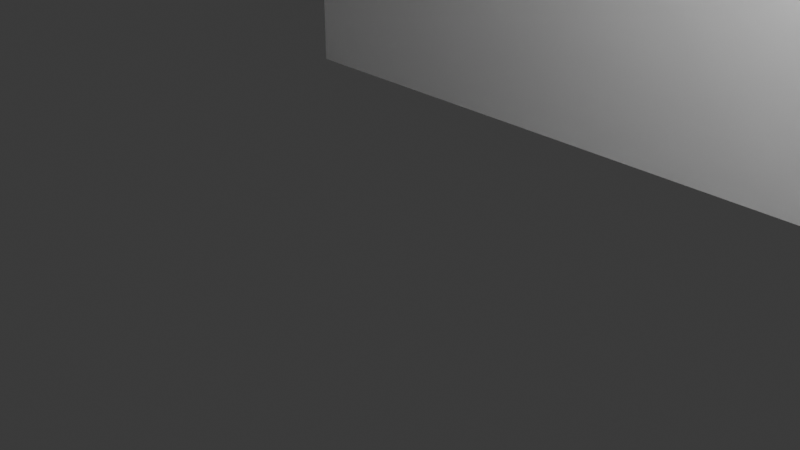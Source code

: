 # Source: desk.blend  (saved by Blender 4.0.36; exported with 4.5.12 LTS)
import bpy
from mathutils import Matrix  # noqa: F401  (used for matrix-valued properties, if any)

bpy.ops.wm.read_factory_settings(use_empty=True)
scene = bpy.context.scene
scene.name = 'Scene'

# ---- collections
col_collection = bpy.data.collections.new('Collection'); scene.collection.children.link(col_collection)

# ---- materials (node trees are filled in below, after node groups)
mat_material = bpy.data.materials.new('Material')
mat_material.alpha_threshold = 0.0
mat_material.use_transparent_shadow = False
mat_material.roughness = 0.5
mat_material.line_color = (0.0, 0.0, 0.0, 1.0)
mat_material_001 = bpy.data.materials.new('Material.001')
mat_material_001.alpha_threshold = 0.0
mat_material_001.use_transparent_shadow = False
mat_material_001.roughness = 0.5
mat_material_001.line_color = (0.0, 0.0, 0.0, 1.0)
mat_material_002 = bpy.data.materials.new('Material.002')
mat_material_002.alpha_threshold = 0.0
mat_material_002.use_transparent_shadow = False
mat_material_002.roughness = 0.5
mat_material_002.line_color = (0.0, 0.0, 0.0, 1.0)

# ---- material node trees
mat_material.use_nodes = True; mat_material.node_tree.nodes.clear()
_N = mat_material.node_tree.nodes; _L = mat_material.node_tree.links
n0 = _N.new('ShaderNodeOutputMaterial'); n0.name = 'Material Output'; n0.location = (300, 300)
n1 = _N.new('ShaderNodeBsdfPrincipled'); n1.name = 'Principled BSDF'; n1.location = (10, 300)
n1.inputs[3].default_value = 1.45
_L.new(n1.outputs[0], n0.inputs[0])
n0.is_active_output = True
mat_material_001.use_nodes = True; mat_material_001.node_tree.nodes.clear()
_N = mat_material_001.node_tree.nodes; _L = mat_material_001.node_tree.links
n0 = _N.new('ShaderNodeOutputMaterial'); n0.name = 'Material Output'; n0.location = (300, 300)
n1 = _N.new('ShaderNodeBsdfPrincipled'); n1.name = 'Principled BSDF'; n1.location = (10, 300)
n1.inputs[3].default_value = 1.45
_L.new(n1.outputs[0], n0.inputs[0])
n0.is_active_output = True
mat_material_002.use_nodes = True; mat_material_002.node_tree.nodes.clear()
_N = mat_material_002.node_tree.nodes; _L = mat_material_002.node_tree.links
n0 = _N.new('ShaderNodeOutputMaterial'); n0.name = 'Material Output'; n0.location = (300, 300)
n1 = _N.new('ShaderNodeBsdfPrincipled'); n1.name = 'Principled BSDF'; n1.location = (10, 300)
n1.inputs[3].default_value = 1.45
_L.new(n1.outputs[0], n0.inputs[0])
n0.is_active_output = True

# ---- world
world_world = bpy.data.worlds.new('World'); scene.world = world_world
world_world.use_nodes = True; world_world.node_tree.nodes.clear()
_N = world_world.node_tree.nodes; _L = world_world.node_tree.links
n0 = _N.new('ShaderNodeOutputWorld'); n0.name = 'World Output'; n0.location = (300, 300)
n1 = _N.new('ShaderNodeBackground'); n1.name = 'Background'; n1.location = (10, 300)
n1.inputs[0].default_value = (0.05088, 0.05088, 0.05088, 1.0)
_L.new(n1.outputs[0], n0.inputs[0])
n0.is_active_output = True
world_world.color = (0.05088, 0.05088, 0.05088)
world_world.use_sun_shadow = False
world_world.sun_shadow_jitter_overblur = 0.0

# ---- cameras
cam_camera = bpy.data.cameras.new('Camera')
cam_camera.clip_end = 100.0
cam_camera.ortho_scale = 7.314

# ---- lights
light_light = bpy.data.lights.new('Light', 'POINT')
light_light.transmission_factor = 0.0
light_light.use_soft_falloff = False
light_light.energy = 1000.0
light_light.shadow_soft_size = 0.1
light_light.shadow_maximum_resolution = 0.006
light_light.use_absolute_resolution = True

# ---- meshes
me_cube = bpy.data.meshes.new('Cube')
me_cube.from_pydata([(1.0, 1.0, 1.0), (1.0, 1.0, -1.0), (1.0, -1.0, 1.0), (1.0, -1.0, -1.0), (-1.0, 1.0, 1.0), (-1.0, 1.0, -1.0), (-1.0, -1.0, 1.0), (-1.0, -1.0, -1.0)], [], [(0, 4, 6, 2), (3, 2, 6, 7), (7, 6, 4, 5), (5, 1, 3, 7), (1, 0, 2, 3), (5, 4, 0, 1)])
me_cube.polygons.foreach_set('use_smooth', [True] * 6)
_uv = me_cube.uv_layers.new(name='UVMap')
_uv.uv.foreach_set('vector', [0.625, 0.5, 0.875, 0.5, 0.875, 0.75, 0.625, 0.75, 0.375, 0.75, 0.625, 0.75, 0.625, 1.0, 0.375, 1.0, 0.375, 0.0, 0.625, 0.0, 0.625, 0.25, 0.375, 0.25, 0.125, 0.5, 0.375, 0.5, 0.375, 0.75, 0.125, 0.75, 0.375, 0.5, 0.625, 0.5, 0.625, 0.75, 0.375, 0.75, 0.375, 0.25, 0.625, 0.25, 0.625, 0.5, 0.375, 0.5])
me_cube.materials.append(mat_material)
me_cube.use_mirror_vertex_groups = False
me_cube.update()
me_cube_001 = bpy.data.meshes.new('Cube.001')
me_cube_001.from_pydata([(-1.0, -1.0, -1.0), (-1.0, -1.0, 1.0), (-1.0, 1.0, -1.0), (-1.0, 1.0, 1.0), (1.0, -1.0, -1.0), (1.0, -1.0, 1.0), (1.0, 1.0, -1.0), (1.0, 1.0, 1.0)], [], [(0, 1, 3, 2), (2, 3, 7, 6), (6, 7, 5, 4), (4, 5, 1, 0), (2, 6, 4, 0), (7, 3, 1, 5)])
_uv = me_cube_001.uv_layers.new(name='UVMap')
_uv.uv.foreach_set('vector', [0.375, 0.0, 0.625, 0.0, 0.625, 0.25, 0.375, 0.25, 0.375, 0.25, 0.625, 0.25, 0.625, 0.5, 0.375, 0.5, 0.375, 0.5, 0.625, 0.5, 0.625, 0.75, 0.375, 0.75, 0.375, 0.75, 0.625, 0.75, 0.625, 1.0, 0.375, 1.0, 0.125, 0.5, 0.375, 0.5, 0.375, 0.75, 0.125, 0.75, 0.625, 0.5, 0.875, 0.5, 0.875, 0.75, 0.625, 0.75])
me_cube_001.update()
me_cube_002 = bpy.data.meshes.new('Cube.002')
me_cube_002.from_pydata([(-1.0, -1.0, -1.0), (-1.0, -1.0, 1.0), (-1.0, 1.0, -1.0), (-1.0, 1.0, 1.0), (1.0, -1.0, -1.0), (1.0, -1.0, 1.0), (1.0, 1.0, -1.0), (1.0, 1.0, 1.0)], [], [(0, 1, 3, 2), (2, 3, 7, 6), (6, 7, 5, 4), (4, 5, 1, 0), (2, 6, 4, 0), (7, 3, 1, 5)])
_uv = me_cube_002.uv_layers.new(name='UVMap')
_uv.uv.foreach_set('vector', [0.375, 0.0, 0.625, 0.0, 0.625, 0.25, 0.375, 0.25, 0.375, 0.25, 0.625, 0.25, 0.625, 0.5, 0.375, 0.5, 0.375, 0.5, 0.625, 0.5, 0.625, 0.75, 0.375, 0.75, 0.375, 0.75, 0.625, 0.75, 0.625, 1.0, 0.375, 1.0, 0.125, 0.5, 0.375, 0.5, 0.375, 0.75, 0.125, 0.75, 0.625, 0.5, 0.875, 0.5, 0.875, 0.75, 0.625, 0.75])
me_cube_002.update()
me_cube_003 = bpy.data.meshes.new('Cube.003')
me_cube_003.from_pydata([(-1.0, -1.0, -1.0), (-1.0, -1.0, 1.0), (-1.0, 1.0, -1.0), (-1.0, 1.0, 1.0), (1.0, -1.0, -1.0), (1.0, -1.0, 1.0), (1.0, 1.0, -1.0), (1.0, 1.0, 1.0)], [], [(0, 1, 3, 2), (2, 3, 7, 6), (6, 7, 5, 4), (4, 5, 1, 0), (2, 6, 4, 0), (7, 3, 1, 5)])
_uv = me_cube_003.uv_layers.new(name='UVMap')
_uv.uv.foreach_set('vector', [0.375, 0.0, 0.625, 0.0, 0.625, 0.25, 0.375, 0.25, 0.375, 0.25, 0.625, 0.25, 0.625, 0.5, 0.375, 0.5, 0.375, 0.5, 0.625, 0.5, 0.625, 0.75, 0.375, 0.75, 0.375, 0.75, 0.625, 0.75, 0.625, 1.0, 0.375, 1.0, 0.125, 0.5, 0.375, 0.5, 0.375, 0.75, 0.125, 0.75, 0.625, 0.5, 0.875, 0.5, 0.875, 0.75, 0.625, 0.75])
me_cube_003.update()
me_cube_004 = bpy.data.meshes.new('Cube.004')
me_cube_004.from_pydata([(-1.0, -1.0, -1.0), (-1.0, -1.0, 1.0), (-1.0, 1.0, -1.0), (-1.0, 1.0, 1.0), (1.0, -1.0, -1.0), (1.0, -1.0, 1.0), (1.0, 1.0, -1.0), (1.0, 1.0, 1.0)], [], [(0, 1, 3, 2), (2, 3, 7, 6), (6, 7, 5, 4), (4, 5, 1, 0), (2, 6, 4, 0), (7, 3, 1, 5)])
_uv = me_cube_004.uv_layers.new(name='UVMap')
_uv.uv.foreach_set('vector', [0.375, 0.0, 0.625, 0.0, 0.625, 0.25, 0.375, 0.25, 0.375, 0.25, 0.625, 0.25, 0.625, 0.5, 0.375, 0.5, 0.375, 0.5, 0.625, 0.5, 0.625, 0.75, 0.375, 0.75, 0.375, 0.75, 0.625, 0.75, 0.625, 1.0, 0.375, 1.0, 0.125, 0.5, 0.375, 0.5, 0.375, 0.75, 0.125, 0.75, 0.625, 0.5, 0.875, 0.5, 0.875, 0.75, 0.625, 0.75])
me_cube_004.update()
me_cube_005 = bpy.data.meshes.new('Cube.005')
me_cube_005.from_pydata([(-1.0, -1.0, -1.0), (-1.0, -1.0, 1.0), (-1.0, 1.0, -1.0), (-1.0, 1.0, 1.0), (1.0, -1.0, -1.0), (1.0, -1.0, 1.0), (1.0, 1.0, -1.0), (1.0, 1.0, 1.0)], [], [(0, 1, 3, 2), (2, 3, 7, 6), (6, 7, 5, 4), (4, 5, 1, 0), (2, 6, 4, 0), (7, 3, 1, 5)])
_uv = me_cube_005.uv_layers.new(name='UVMap')
_uv.uv.foreach_set('vector', [0.375, 0.0, 0.625, 0.0, 0.625, 0.25, 0.375, 0.25, 0.375, 0.25, 0.625, 0.25, 0.625, 0.5, 0.375, 0.5, 0.375, 0.5, 0.625, 0.5, 0.625, 0.75, 0.375, 0.75, 0.375, 0.75, 0.625, 0.75, 0.625, 1.0, 0.375, 1.0, 0.125, 0.5, 0.375, 0.5, 0.375, 0.75, 0.125, 0.75, 0.625, 0.5, 0.875, 0.5, 0.875, 0.75, 0.625, 0.75])
me_cube_005.update()
me_cube_006 = bpy.data.meshes.new('Cube.006')
me_cube_006.from_pydata([(-1.0, -1.0, -1.0), (-1.0, -1.0, 1.0), (-1.0, 1.0, -1.0), (-1.0, 1.0, 1.0), (1.0, -1.0, -1.0), (1.0, -1.0, 1.0), (1.0, 1.0, -1.0), (1.0, 1.0, 1.0)], [], [(0, 1, 3, 2), (2, 3, 7, 6), (6, 7, 5, 4), (4, 5, 1, 0), (2, 6, 4, 0), (7, 3, 1, 5)])
_uv = me_cube_006.uv_layers.new(name='UVMap')
_uv.uv.foreach_set('vector', [0.375, 0.0, 0.625, 0.0, 0.625, 0.25, 0.375, 0.25, 0.375, 0.25, 0.625, 0.25, 0.625, 0.5, 0.375, 0.5, 0.375, 0.5, 0.625, 0.5, 0.625, 0.75, 0.375, 0.75, 0.375, 0.75, 0.625, 0.75, 0.625, 1.0, 0.375, 1.0, 0.125, 0.5, 0.375, 0.5, 0.375, 0.75, 0.125, 0.75, 0.625, 0.5, 0.875, 0.5, 0.875, 0.75, 0.625, 0.75])
me_cube_006.update()
me_cube_007 = bpy.data.meshes.new('Cube.007')
me_cube_007.from_pydata([(-1.0, -1.0, -1.0), (-1.0, -1.0, 1.0), (-1.0, 1.0, -1.0), (-1.0, 1.0, 1.0), (1.0, -1.0, -1.0), (1.0, -1.0, 1.0), (1.0, 1.0, -1.0), (1.0, 1.0, 1.0)], [], [(0, 1, 3, 2), (2, 3, 7, 6), (6, 7, 5, 4), (4, 5, 1, 0), (2, 6, 4, 0), (7, 3, 1, 5)])
_uv = me_cube_007.uv_layers.new(name='UVMap')
_uv.uv.foreach_set('vector', [0.375, 0.0, 0.625, 0.0, 0.625, 0.25, 0.375, 0.25, 0.375, 0.25, 0.625, 0.25, 0.625, 0.5, 0.375, 0.5, 0.375, 0.5, 0.625, 0.5, 0.625, 0.75, 0.375, 0.75, 0.375, 0.75, 0.625, 0.75, 0.625, 1.0, 0.375, 1.0, 0.125, 0.5, 0.375, 0.5, 0.375, 0.75, 0.125, 0.75, 0.625, 0.5, 0.875, 0.5, 0.875, 0.75, 0.625, 0.75])
me_cube_007.update()
me_cube_008 = bpy.data.meshes.new('Cube.008')
me_cube_008.from_pydata([(-1.0, -1.0, -1.0), (-1.0, -1.0, 1.0), (-1.0, 1.0, -1.0), (-1.0, 1.0, 1.0), (1.0, -1.0, -1.0), (1.0, -1.0, 1.0), (1.0, 1.0, -1.0), (1.0, 1.0, 1.0)], [], [(0, 1, 3, 2), (2, 3, 7, 6), (6, 7, 5, 4), (4, 5, 1, 0), (2, 6, 4, 0), (7, 3, 1, 5)])
_uv = me_cube_008.uv_layers.new(name='UVMap')
_uv.uv.foreach_set('vector', [0.375, 0.0, 0.625, 0.0, 0.625, 0.25, 0.375, 0.25, 0.375, 0.25, 0.625, 0.25, 0.625, 0.5, 0.375, 0.5, 0.375, 0.5, 0.625, 0.5, 0.625, 0.75, 0.375, 0.75, 0.375, 0.75, 0.625, 0.75, 0.625, 1.0, 0.375, 1.0, 0.125, 0.5, 0.375, 0.5, 0.375, 0.75, 0.125, 0.75, 0.625, 0.5, 0.875, 0.5, 0.875, 0.75, 0.625, 0.75])
me_cube_008.update()
me_cylinder = bpy.data.meshes.new('Cylinder')
me_cylinder.from_pydata([(0.0, 1.0, -1.0), (0.0, 1.0, 1.0), (0.1951, 0.9808, -1.0), (0.1951, 0.9808, 1.0), (0.3827, 0.9239, -1.0), (0.3827, 0.9239, 1.0), (0.5556, 0.8315, -1.0), (0.5556, 0.8315, 1.0), (0.7071, 0.7071, -1.0), (0.7071, 0.7071, 1.0), (0.8315, 0.5556, -1.0), (0.8315, 0.5556, 1.0), (0.9239, 0.3827, -1.0), (0.9239, 0.3827, 1.0), (0.9808, 0.1951, -1.0), (0.9808, 0.1951, 1.0), (1.0, 0.0, -1.0), (1.0, 0.0, 1.0), (0.9808, -0.1951, -1.0), (0.9808, -0.1951, 1.0), (0.9239, -0.3827, -1.0), (0.9239, -0.3827, 1.0), (0.8315, -0.5556, -1.0), (0.8315, -0.5556, 1.0), (0.7071, -0.7071, -1.0), (0.7071, -0.7071, 1.0), (0.5556, -0.8315, -1.0), (0.5556, -0.8315, 1.0), (0.3827, -0.9239, -1.0), (0.3827, -0.9239, 1.0), (0.1951, -0.9808, -1.0), (0.1951, -0.9808, 1.0), (0.0, -1.0, -1.0), (0.0, -1.0, 1.0), (-0.1951, -0.9808, -1.0), (-0.1951, -0.9808, 1.0), (-0.3827, -0.9239, -1.0), (-0.3827, -0.9239, 1.0), (-0.5556, -0.8315, -1.0), (-0.5556, -0.8315, 1.0), (-0.7071, -0.7071, -1.0), (-0.7071, -0.7071, 1.0), (-0.8315, -0.5556, -1.0), (-0.8315, -0.5556, 1.0), (-0.9239, -0.3827, -1.0), (-0.9239, -0.3827, 1.0), (-0.9808, -0.1951, -1.0), (-0.9808, -0.1951, 1.0), (-1.0, 0.0, -1.0), (-1.0, 0.0, 1.0), (-0.9808, 0.1951, -1.0), (-0.9808, 0.1951, 1.0), (-0.9239, 0.3827, -1.0), (-0.9239, 0.3827, 1.0), (-0.8315, 0.5556, -1.0), (-0.8315, 0.5556, 1.0), (-0.7071, 0.7071, -1.0), (-0.7071, 0.7071, 1.0), (-0.5556, 0.8315, -1.0), (-0.5556, 0.8315, 1.0), (-0.3827, 0.9239, -1.0), (-0.3827, 0.9239, 1.0), (-0.1951, 0.9808, -1.0), (-0.1951, 0.9808, 1.0)], [], [(0, 1, 3, 2), (2, 3, 5, 4), (4, 5, 7, 6), (6, 7, 9, 8), (8, 9, 11, 10), (10, 11, 13, 12), (12, 13, 15, 14), (14, 15, 17, 16), (16, 17, 19, 18), (18, 19, 21, 20), (20, 21, 23, 22), (22, 23, 25, 24), (24, 25, 27, 26), (26, 27, 29, 28), (28, 29, 31, 30), (30, 31, 33, 32), (32, 33, 35, 34), (34, 35, 37, 36), (36, 37, 39, 38), (38, 39, 41, 40), (40, 41, 43, 42), (42, 43, 45, 44), (44, 45, 47, 46), (46, 47, 49, 48), (48, 49, 51, 50), (50, 51, 53, 52), (52, 53, 55, 54), (54, 55, 57, 56), (56, 57, 59, 58), (58, 59, 61, 60), (3, 1, 63, 61, 59, 57, 55, 53, 51, 49, 47, 45, 43, 41, 39, 37, 35, 33, 31, 29, 27, 25, 23, 21, 19, 17, 15, 13, 11, 9, 7, 5), (60, 61, 63, 62), (62, 63, 1, 0), (0, 2, 4, 6, 8, 10, 12, 14, 16, 18, 20, 22, 24, 26, 28, 30, 32, 34, 36, 38, 40, 42, 44, 46, 48, 50, 52, 54, 56, 58, 60, 62)])
_uv = me_cylinder.uv_layers.new(name='UVMap')
_uv.uv.foreach_set('vector', [1.0, 0.5, 1.0, 1.0, 0.9688, 1.0, 0.9688, 0.5, 0.9688, 0.5, 0.9688, 1.0, 0.9375, 1.0, 0.9375, 0.5, 0.9375, 0.5, 0.9375, 1.0, 0.9062, 1.0, 0.9062, 0.5, 0.9062, 0.5, 0.9062, 1.0, 0.875, 1.0, 0.875, 0.5, 0.875, 0.5, 0.875, 1.0, 0.8438, 1.0, 0.8438, 0.5, 0.8438, 0.5, 0.8438, 1.0, 0.8125, 1.0, 0.8125, 0.5, 0.8125, 0.5, 0.8125, 1.0, 0.7812, 1.0, 0.7812, 0.5, 0.7812, 0.5, 0.7812, 1.0, 0.75, 1.0, 0.75, 0.5, 0.75, 0.5, 0.75, 1.0, 0.7188, 1.0, 0.7188, 0.5, 0.7188, 0.5, 0.7188, 1.0, 0.6875, 1.0, 0.6875, 0.5, 0.6875, 0.5, 0.6875, 1.0, 0.6562, 1.0, 0.6562, 0.5, 0.6562, 0.5, 0.6562, 1.0, 0.625, 1.0, 0.625, 0.5, 0.625, 0.5, 0.625, 1.0, 0.5938, 1.0, 0.5938, 0.5, 0.5938, 0.5, 0.5938, 1.0, 0.5625, 1.0, 0.5625, 0.5, 0.5625, 0.5, 0.5625, 1.0, 0.5312, 1.0, 0.5312, 0.5, 0.5312, 0.5, 0.5312, 1.0, 0.5, 1.0, 0.5, 0.5, 0.5, 0.5, 0.5, 1.0, 0.4688, 1.0, 0.4688, 0.5, 0.4688, 0.5, 0.4688, 1.0, 0.4375, 1.0, 0.4375, 0.5, 0.4375, 0.5, 0.4375, 1.0, 0.4062, 1.0, 0.4062, 0.5, 0.4062, 0.5, 0.4062, 1.0, 0.375, 1.0, 0.375, 0.5, 0.375, 0.5, 0.375, 1.0, 0.3438, 1.0, 0.3438, 0.5, 0.3438, 0.5, 0.3438, 1.0, 0.3125, 1.0, 0.3125, 0.5, 0.3125, 0.5, 0.3125, 1.0, 0.2812, 1.0, 0.2812, 0.5, 0.2812, 0.5, 0.2812, 1.0, 0.25, 1.0, 0.25, 0.5, 0.25, 0.5, 0.25, 1.0, 0.2188, 1.0, 0.2188, 0.5, 0.2188, 0.5, 0.2188, 1.0, 0.1875, 1.0, 0.1875, 0.5, 0.1875, 0.5, 0.1875, 1.0, 0.1562, 1.0, 0.1562, 0.5, 0.1562, 0.5, 0.1562, 1.0, 0.125, 1.0, 0.125, 0.5, 0.125, 0.5, 0.125, 1.0, 0.09375, 1.0, 0.09375, 0.5, 0.09375, 0.5, 0.09375, 1.0, 0.0625, 1.0, 0.0625, 0.5, 0.2968, 0.4854, 0.25, 0.49, 0.2032, 0.4854, 0.1582, 0.4717, 0.1167, 0.4496, 0.08029, 0.4197, 0.05045, 0.3833, 0.02827, 0.3418, 0.01461, 0.2968, 0.01, 0.25, 0.01461, 0.2032, 0.02827, 0.1582, 0.05045, 0.1167, 0.08029, 0.08029, 0.1167, 0.05045, 0.1582, 0.02827, 0.2032, 0.01461, 0.25, 0.01, 0.2968, 0.01461, 0.3418, 0.02827, 0.3833, 0.05045, 0.4197, 0.08029, 0.4496, 0.1167, 0.4717, 0.1582, 0.4854, 0.2032, 0.49, 0.25, 0.4854, 0.2968, 0.4717, 0.3418, 0.4496, 0.3833, 0.4197, 0.4197, 0.3833, 0.4496, 0.3418, 0.4717, 0.0625, 0.5, 0.0625, 1.0, 0.03125, 1.0, 0.03125, 0.5, 0.03125, 0.5, 0.03125, 1.0, 0.0, 1.0, 0.0, 0.5, 0.75, 0.49, 0.7968, 0.4854, 0.8418, 0.4717, 0.8833, 0.4496, 0.9197, 0.4197, 0.9496, 0.3833, 0.9717, 0.3418, 0.9854, 0.2968, 0.99, 0.25, 0.9854, 0.2032, 0.9717, 0.1582, 0.9496, 0.1167, 0.9197, 0.08029, 0.8833, 0.05045, 0.8418, 0.02827, 0.7968, 0.01461, 0.75, 0.01, 0.7032, 0.01461, 0.6582, 0.02827, 0.6167, 0.05045, 0.5803, 0.08029, 0.5504, 0.1167, 0.5283, 0.1582, 0.5146, 0.2032, 0.51, 0.25, 0.5146, 0.2968, 0.5283, 0.3418, 0.5504, 0.3833, 0.5803, 0.4197, 0.6167, 0.4496, 0.6582, 0.4717, 0.7032, 0.4854])
me_cylinder.update()
me_cylinder_001 = bpy.data.meshes.new('Cylinder.001')
me_cylinder_001.from_pydata([(0.0, 1.0, -1.0), (0.0, 1.0, 1.0), (0.1951, 0.9808, -1.0), (0.1951, 0.9808, 1.0), (0.3827, 0.9239, -1.0), (0.3827, 0.9239, 1.0), (0.5556, 0.8315, -1.0), (0.5556, 0.8315, 1.0), (0.7071, 0.7071, -1.0), (0.7071, 0.7071, 1.0), (0.8315, 0.5556, -1.0), (0.8315, 0.5556, 1.0), (0.9239, 0.3827, -1.0), (0.9239, 0.3827, 1.0), (0.9808, 0.1951, -1.0), (0.9808, 0.1951, 1.0), (1.0, 0.0, -1.0), (1.0, 0.0, 1.0), (0.9808, -0.1951, -1.0), (0.9808, -0.1951, 1.0), (0.9239, -0.3827, -1.0), (0.9239, -0.3827, 1.0), (0.8315, -0.5556, -1.0), (0.8315, -0.5556, 1.0), (0.7071, -0.7071, -1.0), (0.7071, -0.7071, 1.0), (0.5556, -0.8315, -1.0), (0.5556, -0.8315, 1.0), (0.3827, -0.9239, -1.0), (0.3827, -0.9239, 1.0), (0.1951, -0.9808, -1.0), (0.1951, -0.9808, 1.0), (0.0, -1.0, -1.0), (0.0, -1.0, 1.0), (-0.1951, -0.9808, -1.0), (-0.1951, -0.9808, 1.0), (-0.3827, -0.9239, -1.0), (-0.3827, -0.9239, 1.0), (-0.5556, -0.8315, -1.0), (-0.5556, -0.8315, 1.0), (-0.7071, -0.7071, -1.0), (-0.7071, -0.7071, 1.0), (-0.8315, -0.5556, -1.0), (-0.8315, -0.5556, 1.0), (-0.9239, -0.3827, -1.0), (-0.9239, -0.3827, 1.0), (-0.9808, -0.1951, -1.0), (-0.9808, -0.1951, 1.0), (-1.0, 0.0, -1.0), (-1.0, 0.0, 1.0), (-0.9808, 0.1951, -1.0), (-0.9808, 0.1951, 1.0), (-0.9239, 0.3827, -1.0), (-0.9239, 0.3827, 1.0), (-0.8315, 0.5556, -1.0), (-0.8315, 0.5556, 1.0), (-0.7071, 0.7071, -1.0), (-0.7071, 0.7071, 1.0), (-0.5556, 0.8315, -1.0), (-0.5556, 0.8315, 1.0), (-0.3827, 0.9239, -1.0), (-0.3827, 0.9239, 1.0), (-0.1951, 0.9808, -1.0), (-0.1951, 0.9808, 1.0)], [], [(0, 1, 3, 2), (2, 3, 5, 4), (4, 5, 7, 6), (6, 7, 9, 8), (8, 9, 11, 10), (10, 11, 13, 12), (12, 13, 15, 14), (14, 15, 17, 16), (16, 17, 19, 18), (18, 19, 21, 20), (20, 21, 23, 22), (22, 23, 25, 24), (24, 25, 27, 26), (26, 27, 29, 28), (28, 29, 31, 30), (30, 31, 33, 32), (32, 33, 35, 34), (34, 35, 37, 36), (36, 37, 39, 38), (38, 39, 41, 40), (40, 41, 43, 42), (42, 43, 45, 44), (44, 45, 47, 46), (46, 47, 49, 48), (48, 49, 51, 50), (50, 51, 53, 52), (52, 53, 55, 54), (54, 55, 57, 56), (56, 57, 59, 58), (58, 59, 61, 60), (3, 1, 63, 61, 59, 57, 55, 53, 51, 49, 47, 45, 43, 41, 39, 37, 35, 33, 31, 29, 27, 25, 23, 21, 19, 17, 15, 13, 11, 9, 7, 5), (60, 61, 63, 62), (62, 63, 1, 0), (0, 2, 4, 6, 8, 10, 12, 14, 16, 18, 20, 22, 24, 26, 28, 30, 32, 34, 36, 38, 40, 42, 44, 46, 48, 50, 52, 54, 56, 58, 60, 62)])
_uv = me_cylinder_001.uv_layers.new(name='UVMap')
_uv.uv.foreach_set('vector', [1.0, 0.5, 1.0, 1.0, 0.9688, 1.0, 0.9688, 0.5, 0.9688, 0.5, 0.9688, 1.0, 0.9375, 1.0, 0.9375, 0.5, 0.9375, 0.5, 0.9375, 1.0, 0.9062, 1.0, 0.9062, 0.5, 0.9062, 0.5, 0.9062, 1.0, 0.875, 1.0, 0.875, 0.5, 0.875, 0.5, 0.875, 1.0, 0.8438, 1.0, 0.8438, 0.5, 0.8438, 0.5, 0.8438, 1.0, 0.8125, 1.0, 0.8125, 0.5, 0.8125, 0.5, 0.8125, 1.0, 0.7812, 1.0, 0.7812, 0.5, 0.7812, 0.5, 0.7812, 1.0, 0.75, 1.0, 0.75, 0.5, 0.75, 0.5, 0.75, 1.0, 0.7188, 1.0, 0.7188, 0.5, 0.7188, 0.5, 0.7188, 1.0, 0.6875, 1.0, 0.6875, 0.5, 0.6875, 0.5, 0.6875, 1.0, 0.6562, 1.0, 0.6562, 0.5, 0.6562, 0.5, 0.6562, 1.0, 0.625, 1.0, 0.625, 0.5, 0.625, 0.5, 0.625, 1.0, 0.5938, 1.0, 0.5938, 0.5, 0.5938, 0.5, 0.5938, 1.0, 0.5625, 1.0, 0.5625, 0.5, 0.5625, 0.5, 0.5625, 1.0, 0.5312, 1.0, 0.5312, 0.5, 0.5312, 0.5, 0.5312, 1.0, 0.5, 1.0, 0.5, 0.5, 0.5, 0.5, 0.5, 1.0, 0.4688, 1.0, 0.4688, 0.5, 0.4688, 0.5, 0.4688, 1.0, 0.4375, 1.0, 0.4375, 0.5, 0.4375, 0.5, 0.4375, 1.0, 0.4062, 1.0, 0.4062, 0.5, 0.4062, 0.5, 0.4062, 1.0, 0.375, 1.0, 0.375, 0.5, 0.375, 0.5, 0.375, 1.0, 0.3438, 1.0, 0.3438, 0.5, 0.3438, 0.5, 0.3438, 1.0, 0.3125, 1.0, 0.3125, 0.5, 0.3125, 0.5, 0.3125, 1.0, 0.2812, 1.0, 0.2812, 0.5, 0.2812, 0.5, 0.2812, 1.0, 0.25, 1.0, 0.25, 0.5, 0.25, 0.5, 0.25, 1.0, 0.2188, 1.0, 0.2188, 0.5, 0.2188, 0.5, 0.2188, 1.0, 0.1875, 1.0, 0.1875, 0.5, 0.1875, 0.5, 0.1875, 1.0, 0.1562, 1.0, 0.1562, 0.5, 0.1562, 0.5, 0.1562, 1.0, 0.125, 1.0, 0.125, 0.5, 0.125, 0.5, 0.125, 1.0, 0.09375, 1.0, 0.09375, 0.5, 0.09375, 0.5, 0.09375, 1.0, 0.0625, 1.0, 0.0625, 0.5, 0.2968, 0.4854, 0.25, 0.49, 0.2032, 0.4854, 0.1582, 0.4717, 0.1167, 0.4496, 0.08029, 0.4197, 0.05045, 0.3833, 0.02827, 0.3418, 0.01461, 0.2968, 0.01, 0.25, 0.01461, 0.2032, 0.02827, 0.1582, 0.05045, 0.1167, 0.08029, 0.08029, 0.1167, 0.05045, 0.1582, 0.02827, 0.2032, 0.01461, 0.25, 0.01, 0.2968, 0.01461, 0.3418, 0.02827, 0.3833, 0.05045, 0.4197, 0.08029, 0.4496, 0.1167, 0.4717, 0.1582, 0.4854, 0.2032, 0.49, 0.25, 0.4854, 0.2968, 0.4717, 0.3418, 0.4496, 0.3833, 0.4197, 0.4197, 0.3833, 0.4496, 0.3418, 0.4717, 0.0625, 0.5, 0.0625, 1.0, 0.03125, 1.0, 0.03125, 0.5, 0.03125, 0.5, 0.03125, 1.0, 0.0, 1.0, 0.0, 0.5, 0.75, 0.49, 0.7968, 0.4854, 0.8418, 0.4717, 0.8833, 0.4496, 0.9197, 0.4197, 0.9496, 0.3833, 0.9717, 0.3418, 0.9854, 0.2968, 0.99, 0.25, 0.9854, 0.2032, 0.9717, 0.1582, 0.9496, 0.1167, 0.9197, 0.08029, 0.8833, 0.05045, 0.8418, 0.02827, 0.7968, 0.01461, 0.75, 0.01, 0.7032, 0.01461, 0.6582, 0.02827, 0.6167, 0.05045, 0.5803, 0.08029, 0.5504, 0.1167, 0.5283, 0.1582, 0.5146, 0.2032, 0.51, 0.25, 0.5146, 0.2968, 0.5283, 0.3418, 0.5504, 0.3833, 0.5803, 0.4197, 0.6167, 0.4496, 0.6582, 0.4717, 0.7032, 0.4854])
me_cylinder_001.update()
me_cube_014 = bpy.data.meshes.new('Cube.014')
me_cube_014.from_pydata([(-1.0, -1.0, -1.0), (-1.0, -1.0, 1.0), (-1.0, 1.0, -1.0), (-1.0, 1.0, 1.0), (1.0, -1.0, -1.0), (1.0, -1.0, 1.0), (1.0, 1.0, -1.0), (1.0, 1.0, 1.0)], [], [(0, 1, 3, 2), (2, 3, 7, 6), (6, 7, 5, 4), (4, 5, 1, 0), (2, 6, 4, 0), (7, 3, 1, 5)])
_uv = me_cube_014.uv_layers.new(name='UVMap')
_uv.uv.foreach_set('vector', [0.375, 0.0, 0.625, 0.0, 0.625, 0.25, 0.375, 0.25, 0.375, 0.25, 0.625, 0.25, 0.625, 0.5, 0.375, 0.5, 0.375, 0.5, 0.625, 0.5, 0.625, 0.75, 0.375, 0.75, 0.375, 0.75, 0.625, 0.75, 0.625, 1.0, 0.375, 1.0, 0.125, 0.5, 0.375, 0.5, 0.375, 0.75, 0.125, 0.75, 0.625, 0.5, 0.875, 0.5, 0.875, 0.75, 0.625, 0.75])
me_cube_014.update()
me_cube_015 = bpy.data.meshes.new('Cube.015')
me_cube_015.from_pydata([(-1.0, -1.0, -1.0), (-1.0, -1.0, 1.0), (-1.0, 1.0, -1.0), (-1.0, 1.0, 1.0), (1.0, -1.0, -1.0), (1.0, -1.0, 1.0), (1.0, 1.0, -1.0), (1.0, 1.0, 1.0)], [], [(0, 1, 3, 2), (2, 3, 7, 6), (6, 7, 5, 4), (4, 5, 1, 0), (2, 6, 4, 0), (7, 3, 1, 5)])
_uv = me_cube_015.uv_layers.new(name='UVMap')
_uv.uv.foreach_set('vector', [0.375, 0.0, 0.625, 0.0, 0.625, 0.25, 0.375, 0.25, 0.375, 0.25, 0.625, 0.25, 0.625, 0.5, 0.375, 0.5, 0.375, 0.5, 0.625, 0.5, 0.625, 0.75, 0.375, 0.75, 0.375, 0.75, 0.625, 0.75, 0.625, 1.0, 0.375, 1.0, 0.125, 0.5, 0.375, 0.5, 0.375, 0.75, 0.125, 0.75, 0.625, 0.5, 0.875, 0.5, 0.875, 0.75, 0.625, 0.75])
me_cube_015.update()
me_cube_016 = bpy.data.meshes.new('Cube.016')
me_cube_016.from_pydata([(-1.0, -1.0, -1.0), (-1.0, -1.0, 1.0), (-1.0, 1.0, -1.0), (-1.0, 1.0, 1.0), (1.0, -1.0, -1.0), (1.0, -1.0, 1.0), (1.0, 1.0, -1.0), (1.0, 1.0, 1.0)], [], [(0, 1, 3, 2), (2, 3, 7, 6), (6, 7, 5, 4), (4, 5, 1, 0), (2, 6, 4, 0), (7, 3, 1, 5)])
_uv = me_cube_016.uv_layers.new(name='UVMap')
_uv.uv.foreach_set('vector', [0.375, 0.0, 0.625, 0.0, 0.625, 0.25, 0.375, 0.25, 0.375, 0.25, 0.625, 0.25, 0.625, 0.5, 0.375, 0.5, 0.375, 0.5, 0.625, 0.5, 0.625, 0.75, 0.375, 0.75, 0.375, 0.75, 0.625, 0.75, 0.625, 1.0, 0.375, 1.0, 0.125, 0.5, 0.375, 0.5, 0.375, 0.75, 0.125, 0.75, 0.625, 0.5, 0.875, 0.5, 0.875, 0.75, 0.625, 0.75])
me_cube_016.update()
me_cube_017 = bpy.data.meshes.new('Cube.017')
me_cube_017.from_pydata([(-1.0, -1.0, -1.0), (-1.0, -1.0, 1.0), (-1.0, 1.0, -1.0), (-1.0, 1.0, 1.0), (1.0, -1.0, -1.0), (1.0, -1.0, 1.0), (1.0, 1.0, -1.0), (1.0, 1.0, 1.0)], [], [(0, 1, 3, 2), (2, 3, 7, 6), (6, 7, 5, 4), (4, 5, 1, 0), (2, 6, 4, 0), (7, 3, 1, 5)])
_uv = me_cube_017.uv_layers.new(name='UVMap')
_uv.uv.foreach_set('vector', [0.375, 0.0, 0.625, 0.0, 0.625, 0.25, 0.375, 0.25, 0.375, 0.25, 0.625, 0.25, 0.625, 0.5, 0.375, 0.5, 0.375, 0.5, 0.625, 0.5, 0.625, 0.75, 0.375, 0.75, 0.375, 0.75, 0.625, 0.75, 0.625, 1.0, 0.375, 1.0, 0.125, 0.5, 0.375, 0.5, 0.375, 0.75, 0.125, 0.75, 0.625, 0.5, 0.875, 0.5, 0.875, 0.75, 0.625, 0.75])
me_cube_017.update()
me_cube_018 = bpy.data.meshes.new('Cube.018')
me_cube_018.from_pydata([(-1.0, -1.0, -1.0), (-1.0, -1.0, 1.0), (-1.0, 1.0, -1.0), (-1.0, 1.0, 1.0), (1.0, -1.0, -1.0), (1.0, -1.0, 1.0), (1.0, 1.0, -1.0), (1.0, 1.0, 1.0)], [], [(0, 1, 3, 2), (2, 3, 7, 6), (6, 7, 5, 4), (4, 5, 1, 0), (2, 6, 4, 0), (7, 3, 1, 5)])
_uv = me_cube_018.uv_layers.new(name='UVMap')
_uv.uv.foreach_set('vector', [0.375, 0.0, 0.625, 0.0, 0.625, 0.25, 0.375, 0.25, 0.375, 0.25, 0.625, 0.25, 0.625, 0.5, 0.375, 0.5, 0.375, 0.5, 0.625, 0.5, 0.625, 0.75, 0.375, 0.75, 0.375, 0.75, 0.625, 0.75, 0.625, 1.0, 0.375, 1.0, 0.125, 0.5, 0.375, 0.5, 0.375, 0.75, 0.125, 0.75, 0.625, 0.5, 0.875, 0.5, 0.875, 0.75, 0.625, 0.75])
me_cube_018.update()
me_cube_019 = bpy.data.meshes.new('Cube.019')
me_cube_019.from_pydata([(1.0, 1.0, 1.0), (1.0, 1.0, -1.0), (1.0, -1.0, 1.0), (1.0, -1.0, -1.0), (-1.0, 1.0, 1.0), (-1.0, 1.0, -1.0), (-1.0, -1.0, 1.0), (-1.0, -1.0, -1.0)], [], [(0, 4, 6, 2), (3, 2, 6, 7), (7, 6, 4, 5), (5, 1, 3, 7), (1, 0, 2, 3), (5, 4, 0, 1)])
me_cube_019.polygons.foreach_set('use_smooth', [True] * 6)
_uv = me_cube_019.uv_layers.new(name='UVMap')
_uv.uv.foreach_set('vector', [0.625, 0.5, 0.875, 0.5, 0.875, 0.75, 0.625, 0.75, 0.375, 0.75, 0.625, 0.75, 0.625, 1.0, 0.375, 1.0, 0.375, 0.0, 0.625, 0.0, 0.625, 0.25, 0.375, 0.25, 0.125, 0.5, 0.375, 0.5, 0.375, 0.75, 0.125, 0.75, 0.375, 0.5, 0.625, 0.5, 0.625, 0.75, 0.375, 0.75, 0.375, 0.25, 0.625, 0.25, 0.625, 0.5, 0.375, 0.5])
me_cube_019.materials.append(mat_material_001)
me_cube_019.use_mirror_vertex_groups = False
me_cube_019.update()
me_cube_020 = bpy.data.meshes.new('Cube.020')
me_cube_020.from_pydata([(1.0, 1.0, 1.0), (1.0, 1.0, -1.0), (1.0, -1.0, 1.0), (1.0, -1.0, -1.0), (-1.0, 1.0, 1.0), (-1.0, 1.0, -1.0), (-1.0, -1.0, 1.0), (-1.0, -1.0, -1.0)], [], [(0, 4, 6, 2), (3, 2, 6, 7), (7, 6, 4, 5), (5, 1, 3, 7), (1, 0, 2, 3), (5, 4, 0, 1)])
me_cube_020.polygons.foreach_set('use_smooth', [True] * 6)
_uv = me_cube_020.uv_layers.new(name='UVMap')
_uv.uv.foreach_set('vector', [0.625, 0.5, 0.875, 0.5, 0.875, 0.75, 0.625, 0.75, 0.375, 0.75, 0.625, 0.75, 0.625, 1.0, 0.375, 1.0, 0.375, 0.0, 0.625, 0.0, 0.625, 0.25, 0.375, 0.25, 0.125, 0.5, 0.375, 0.5, 0.375, 0.75, 0.125, 0.75, 0.375, 0.5, 0.625, 0.5, 0.625, 0.75, 0.375, 0.75, 0.375, 0.25, 0.625, 0.25, 0.625, 0.5, 0.375, 0.5])
me_cube_020.materials.append(mat_material_002)
me_cube_020.use_mirror_vertex_groups = False
me_cube_020.update()

# ---- objects
ob_cube = bpy.data.objects.new('Cube', me_cube)
ob_light = bpy.data.objects.new('Light', light_light)
ob_camera = bpy.data.objects.new('Camera', cam_camera)
ob_cube_001 = bpy.data.objects.new('Cube.001', me_cube_001)
ob_cube_002 = bpy.data.objects.new('Cube.002', me_cube_002)
ob_cube_003 = bpy.data.objects.new('Cube.003', me_cube_003)
ob_drawer = bpy.data.objects.new('Drawer', None)
ob_cube_004 = bpy.data.objects.new('Cube.004', me_cube_004)
ob_cube_005 = bpy.data.objects.new('Cube.005', me_cube_005)
ob_cube_006 = bpy.data.objects.new('Cube.006', me_cube_006)
ob_cube_007 = bpy.data.objects.new('Cube.007', me_cube_007)
ob_cube_008 = bpy.data.objects.new('Cube.008', me_cube_008)
ob_cylinder = bpy.data.objects.new('Cylinder', me_cylinder)
ob_drawer_001 = bpy.data.objects.new('Drawer.001', None)
ob_cylinder_001 = bpy.data.objects.new('Cylinder.001', me_cylinder_001)
ob_cube_014 = bpy.data.objects.new('Cube.014', me_cube_014)
ob_cube_015 = bpy.data.objects.new('Cube.015', me_cube_015)
ob_cube_016 = bpy.data.objects.new('Cube.016', me_cube_016)
ob_cube_017 = bpy.data.objects.new('Cube.017', me_cube_017)
ob_cube_018 = bpy.data.objects.new('Cube.018', me_cube_018)
ob_cube_009 = bpy.data.objects.new('Cube.009', me_cube_019)
ob_cube_010 = bpy.data.objects.new('Cube.010', me_cube_020)

# ---- transforms, parenting, visibility, modifiers, constraints
ob_cube.location = (4.5, -3.2, 7.0)
ob_cube.rotation_euler = (0.0, 1.571, 0.0)
ob_cube.scale = (1.0, 6.0, 0.2)
ob_cube.lock_rotations_4d = False
ob_cube.empty_display_type = 'ARROWS'
ob_cube.lineart.crease_threshold = 0.0
ob_light.location = (4.076, 1.005, 5.904)
ob_light.rotation_euler = (0.6503, 0.05522, 1.866)
ob_light.lock_rotations_4d = False
ob_light.empty_display_type = 'ARROWS'
ob_light.color = (0.0, 0.0, 0.0, 0.0)
ob_light.lineart.crease_threshold = 0.0
ob_camera.location = (7.359, -6.926, 4.958)
ob_camera.rotation_euler = (1.109, 0.0, 0.8149)
ob_camera.lock_rotations_4d = False
ob_camera.empty_display_type = 'ARROWS'
ob_camera.color = (0.0, 0.0, 0.0, 0.0)
ob_camera.display_type = 'WIRE'
ob_camera.lineart.crease_threshold = 0.0
ob_cube_001.location = (0.0, -9.5, 4.0)
ob_cube_001.scale = (4.5, 0.2, 4.0)
ob_cube_002.location = (0.0, 3.0, 4.0)
ob_cube_002.scale = (4.5, 0.2, 4.0)
ob_cube_003.location = (0.0, 9.5, 4.0)
ob_cube_003.scale = (4.5, 0.2, 4.0)
ob_drawer.location = (-0.2, 6.2, 0.0)
ob_cube_004.parent = ob_drawer
ob_cube_004.matrix_parent_inverse = Matrix(((1.0, -0.0, 0.0, -10.0), (-0.0, 1.0, -0.0, 0.0), (0.0, -0.0, 1.0, -0.0), (-0.0, 0.0, -0.0, 1.0)))
ob_cube_004.location = (10.0, 0.0, 0.0)
ob_cube_004.scale = (4.6, 2.9, 0.1)
ob_cube_005.parent = ob_drawer
ob_cube_005.matrix_parent_inverse = Matrix(((1.0, -0.0, 0.0, -10.0), (-0.0, 1.0, -0.0, 0.0), (0.0, -0.0, 1.0, -0.0), (-0.0, 0.0, -0.0, 1.0)))
ob_cube_005.location = (10.0, -3.0, 1.9)
ob_cube_005.rotation_euler = (1.571, 0.0, 0.0)
ob_cube_005.scale = (4.6, 2.0, 0.1)
ob_cube_006.parent = ob_drawer
ob_cube_006.matrix_parent_inverse = Matrix(((1.0, -0.0, 0.0, -10.0), (-0.0, 1.0, -0.0, 0.0), (0.0, -0.0, 1.0, -0.0), (-0.0, 0.0, -0.0, 1.0)))
ob_cube_006.location = (10.0, 3.0, 1.9)
ob_cube_006.rotation_euler = (1.571, 0.0, 0.0)
ob_cube_006.scale = (4.6, 2.0, 0.1)
ob_cube_007.parent = ob_drawer
ob_cube_007.matrix_parent_inverse = Matrix(((1.0, -0.0, 0.0, -10.0), (-0.0, 1.0, -0.0, 0.0), (0.0, -0.0, 1.0, -0.0), (-0.0, 0.0, -0.0, 1.0)))
ob_cube_007.location = (10.0, 0.0, 3.8)
ob_cube_007.scale = (4.6, 2.9, 0.1)
ob_cube_008.parent = ob_drawer
ob_cube_008.matrix_parent_inverse = Matrix(((1.0, -0.0, 0.0, -10.0), (-0.0, 1.0, -0.0, 0.0), (0.0, -0.0, 1.0, -0.0), (-0.0, 0.0, -0.0, 1.0)))
ob_cube_008.location = (14.2, 0.0, 1.8)
ob_cube_008.scale = (0.3, 2.9, 1.8)
ob_cylinder.parent = ob_drawer
ob_cylinder.matrix_parent_inverse = Matrix(((1.0, -0.0, 0.0, 0.2), (-0.0, 1.0, -0.0, -6.2), (0.0, 0.0, 1.0, -0.0), (-0.0, 0.0, -0.0, 1.0)))
ob_cylinder.location = (5.0, 6.2, 2.0)
ob_cylinder.rotation_euler = (0.0, 1.571, 0.0)
ob_cylinder.scale = (0.3, 0.3, 0.1)
ob_drawer_001.location = (-0.2, 6.2, 4.0)
ob_cylinder_001.parent = ob_drawer_001
ob_cylinder_001.matrix_parent_inverse = Matrix(((1.0, -0.0, 0.0, 0.2), (-0.0, 1.0, -0.0, -6.2), (0.0, 0.0, 1.0, -0.0), (-0.0, 0.0, -0.0, 1.0)))
ob_cylinder_001.location = (5.0, 6.2, 2.0)
ob_cylinder_001.rotation_euler = (0.0, 1.571, 0.0)
ob_cylinder_001.scale = (0.3, 0.3, 0.1)
ob_cube_014.parent = ob_drawer_001
ob_cube_014.matrix_parent_inverse = Matrix(((1.0, -0.0, 0.0, -10.0), (-0.0, 1.0, -0.0, 0.0), (0.0, -0.0, 1.0, -0.0), (-0.0, 0.0, -0.0, 1.0)))
ob_cube_014.location = (14.2, 0.0, 1.8)
ob_cube_014.scale = (0.3, 2.9, 1.8)
ob_cube_015.parent = ob_drawer_001
ob_cube_015.matrix_parent_inverse = Matrix(((1.0, -0.0, 0.0, -10.0), (-0.0, 1.0, -0.0, 0.0), (0.0, -0.0, 1.0, -0.0), (-0.0, 0.0, -0.0, 1.0)))
ob_cube_015.location = (10.0, 0.0, 3.8)
ob_cube_015.scale = (4.6, 2.9, 0.1)
ob_cube_016.parent = ob_drawer_001
ob_cube_016.matrix_parent_inverse = Matrix(((1.0, -0.0, 0.0, -10.0), (-0.0, 1.0, -0.0, 0.0), (0.0, -0.0, 1.0, -0.0), (-0.0, 0.0, -0.0, 1.0)))
ob_cube_016.location = (10.0, 3.0, 1.9)
ob_cube_016.rotation_euler = (1.571, 0.0, 0.0)
ob_cube_016.scale = (4.6, 2.0, 0.1)
ob_cube_017.parent = ob_drawer_001
ob_cube_017.matrix_parent_inverse = Matrix(((1.0, -0.0, 0.0, -10.0), (-0.0, 1.0, -0.0, 0.0), (0.0, -0.0, 1.0, -0.0), (-0.0, 0.0, -0.0, 1.0)))
ob_cube_017.location = (10.0, -3.0, 1.9)
ob_cube_017.rotation_euler = (1.571, 0.0, 0.0)
ob_cube_017.scale = (4.6, 2.0, 0.1)
ob_cube_018.parent = ob_drawer_001
ob_cube_018.matrix_parent_inverse = Matrix(((1.0, -0.0, 0.0, -10.0), (-0.0, 1.0, -0.0, 0.0), (0.0, -0.0, 1.0, -0.0), (-0.0, 0.0, -0.0, 1.0)))
ob_cube_018.location = (10.0, 0.0, 0.0)
ob_cube_018.scale = (4.6, 2.9, 0.1)
ob_cube_009.location = (0.0, 0.0, 8.0)
ob_cube_009.scale = (5.0, 10.0, 0.2)
ob_cube_009.lock_rotations_4d = False
ob_cube_009.empty_display_type = 'ARROWS'
ob_cube_009.lineart.crease_threshold = 0.0
ob_cube_010.location = (0.0, -3.2, 6.14)
ob_cube_010.scale = (4.5, 6.0, 0.2)
ob_cube_010.lock_rotations_4d = False
ob_cube_010.empty_display_type = 'ARROWS'
ob_cube_010.lineart.crease_threshold = 0.0

# ---- collection membership
col_collection.objects.link(ob_cube)
col_collection.objects.link(ob_light)
col_collection.objects.link(ob_camera)
col_collection.objects.link(ob_cube_001)
col_collection.objects.link(ob_cube_002)
col_collection.objects.link(ob_cube_003)
col_collection.objects.link(ob_drawer)
col_collection.objects.link(ob_cube_004)
col_collection.objects.link(ob_cube_005)
col_collection.objects.link(ob_cube_006)
col_collection.objects.link(ob_cube_007)
col_collection.objects.link(ob_cube_008)
col_collection.objects.link(ob_cylinder)
col_collection.objects.link(ob_drawer_001)
col_collection.objects.link(ob_cylinder_001)
col_collection.objects.link(ob_cube_014)
col_collection.objects.link(ob_cube_015)
col_collection.objects.link(ob_cube_016)
col_collection.objects.link(ob_cube_017)
col_collection.objects.link(ob_cube_018)
col_collection.objects.link(ob_cube_009)
col_collection.objects.link(ob_cube_010)

# ---- scene / render settings (as saved in the file)
scene.camera = ob_camera
scene.frame_start = 1; scene.frame_end = 250; scene.frame_set(1)
scene.render.engine = 'BLENDER_EEVEE_NEXT'
scene.cycles.sampling_pattern = 'TABULATED_SOBOL'
bpy.context.view_layer.update()
